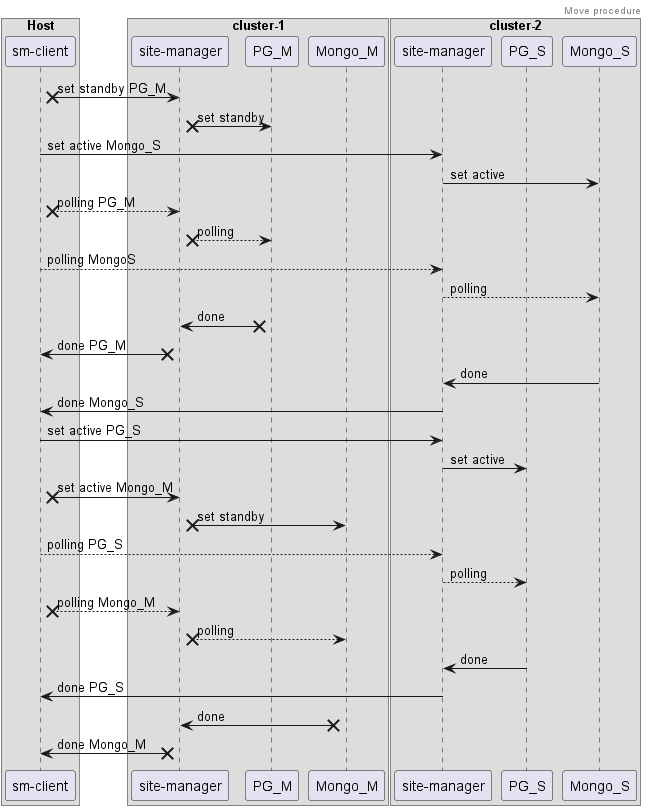

The diagram above was rendered by PlantUML. Its source (embedded in the PNG):
@startuml
header Move procedure

box "Host"
participant "sm-client" as smClient
end box

box "cluster-1"
participant "site-manager" as SiteManager1
participant PG_M
participant Mongo_M
end box

box "cluster-2"
participant "site-manager" as SiteManager2
participant PG_S
participant Mongo_S
end box

smClient  x-> SiteManager1 : set standby PG_M
SiteManager1 x-> PG_M : set standby
smClient -> SiteManager2 : set active Mongo_S
SiteManager2 -> Mongo_S : set active

smClient x--> SiteManager1 : polling PG_M
SiteManager1 x--> PG_M : polling
smClient --> SiteManager2 : polling MongoS
SiteManager2 --> Mongo_S : polling

PG_M x-> SiteManager1 : done
SiteManager1 x-> smClient : done PG_M
Mongo_S -> SiteManager2 : done
SiteManager2 -> smClient : done Mongo_S

smClient  -> SiteManager2 : set active PG_S
SiteManager2 -> PG_S : set active
smClient  x-> SiteManager1 : set active Mongo_M
SiteManager1 x-> Mongo_M : set standby

smClient  --> SiteManager2 : polling PG_S
SiteManager2 --> PG_S : polling
smClient x--> SiteManager1 : polling Mongo_M
SiteManager1 x--> Mongo_M : polling

PG_S -> SiteManager2 : done
SiteManager2 -> smClient : done PG_S
Mongo_M x-> SiteManager1 : done
SiteManager1 x-> smClient : done Mongo_M
@enduml